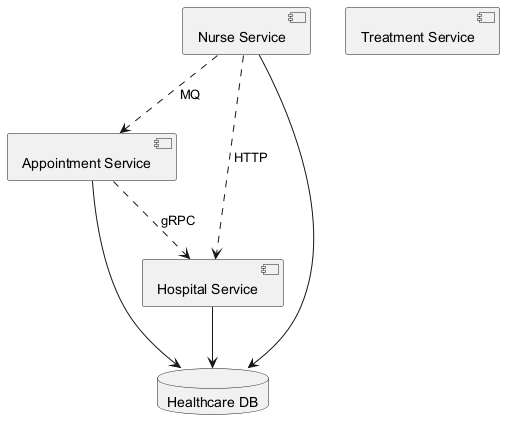

The diagram above was rendered by PlantUML. Its source (embedded in the PNG):
@startuml
skinparam backgroundColor #FFFFFF
skinparam classBackgroundColor #E8F4FA
skinparam classBorderColor #2C7DA0
component "Nurse Service" as C_NurseService
component "Appointment Service" as C_AppointmentService
component "Hospital Service" as C_HospitalService
component "Treatment Service" as C_TreatmentService
database "Healthcare DB" as DB_healthcare
C_NurseService --> DB_healthcare
C_AppointmentService --> DB_healthcare
C_HospitalService --> DB_healthcare
C_AppointmentService ..> C_HospitalService : gRPC
C_NurseService ..> C_HospitalService : HTTP
C_NurseService ..> C_AppointmentService : MQ
@enduml